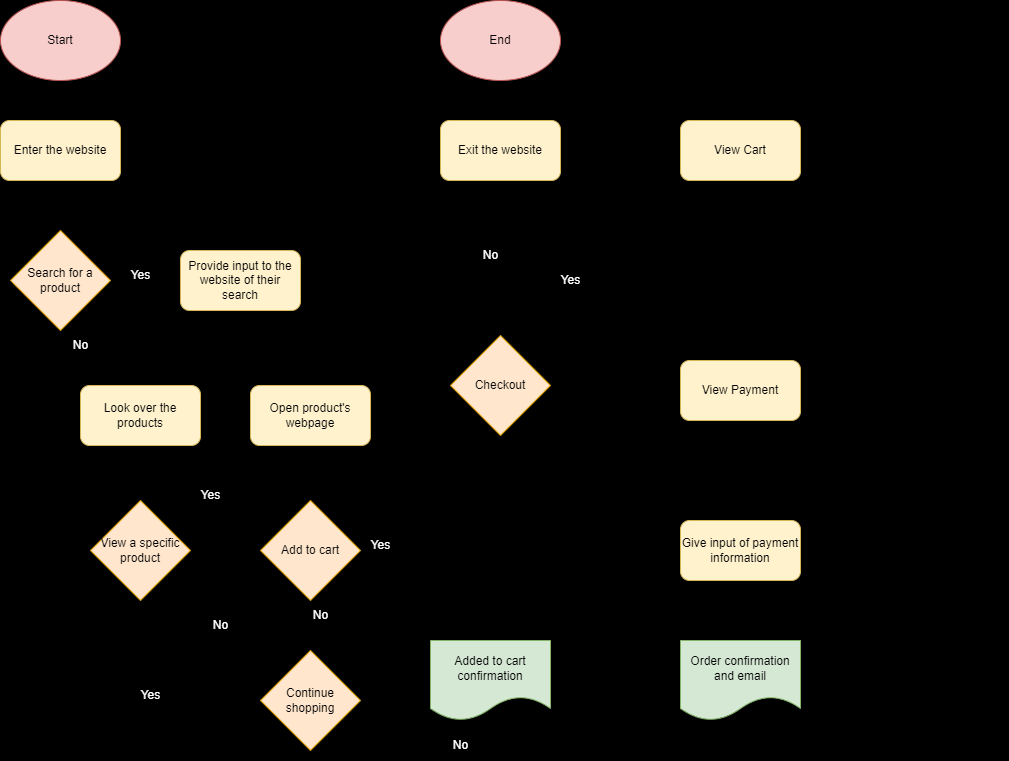

The diagram above was exported from draw.io. Its source (the exported page's mxGraphModel, read from the mxfile embedded in the PNG):
<mxGraphModel dx="1101" dy="634" grid="1" gridSize="10" guides="1" tooltips="1" connect="1" arrows="1" fold="1" page="1" pageScale="1" pageWidth="1100" pageHeight="850" background="#000000" math="0" shadow="0">
  <root>
    <mxCell id="0" />
    <mxCell id="1" parent="0" />
    <mxCell id="7" style="edgeStyle=none;html=1;exitX=0.5;exitY=1;exitDx=0;exitDy=0;entryX=0.5;entryY=0;entryDx=0;entryDy=0;fontColor=#000000;" parent="1" source="4" target="5" edge="1">
      <mxGeometry relative="1" as="geometry" />
    </mxCell>
    <mxCell id="4" value="&lt;font color=&quot;#000000&quot;&gt;Start&lt;/font&gt;" style="ellipse;whiteSpace=wrap;html=1;fillColor=#f8cecc;strokeColor=#b85450;" parent="1" vertex="1">
      <mxGeometry x="60" y="40" width="120" height="80" as="geometry" />
    </mxCell>
    <mxCell id="9" style="edgeStyle=none;html=1;exitX=0.5;exitY=1;exitDx=0;exitDy=0;fontColor=#000000;" parent="1" source="5" target="8" edge="1">
      <mxGeometry relative="1" as="geometry" />
    </mxCell>
    <mxCell id="5" value="&lt;font color=&quot;#000000&quot;&gt;Enter the website&lt;/font&gt;" style="rounded=1;whiteSpace=wrap;html=1;fillColor=#fff2cc;strokeColor=#d6b656;" parent="1" vertex="1">
      <mxGeometry x="60" y="160" width="120" height="60" as="geometry" />
    </mxCell>
    <mxCell id="11" style="edgeStyle=none;html=1;exitX=1;exitY=0.5;exitDx=0;exitDy=0;entryX=0;entryY=0.5;entryDx=0;entryDy=0;fontColor=#000000;" parent="1" source="8" target="10" edge="1">
      <mxGeometry relative="1" as="geometry" />
    </mxCell>
    <mxCell id="17" style="edgeStyle=none;html=1;exitX=0.5;exitY=1;exitDx=0;exitDy=0;entryX=0;entryY=0;entryDx=0;entryDy=0;fontColor=#000000;" parent="1" source="8" target="15" edge="1">
      <mxGeometry relative="1" as="geometry" />
    </mxCell>
    <mxCell id="8" value="&lt;font color=&quot;#000000&quot;&gt;Search for a product&lt;/font&gt;" style="rhombus;whiteSpace=wrap;html=1;fillColor=#ffe6cc;strokeColor=#d79b00;" parent="1" vertex="1">
      <mxGeometry x="70" y="270" width="100" height="100" as="geometry" />
    </mxCell>
    <mxCell id="16" style="edgeStyle=none;html=1;exitX=0.5;exitY=1;exitDx=0;exitDy=0;entryX=1;entryY=0;entryDx=0;entryDy=0;fontColor=#000000;" parent="1" source="10" target="15" edge="1">
      <mxGeometry relative="1" as="geometry" />
    </mxCell>
    <mxCell id="10" value="&lt;font color=&quot;#000000&quot;&gt;Provide input to the website of their search&lt;/font&gt;" style="rounded=1;whiteSpace=wrap;html=1;fillColor=#fff2cc;strokeColor=#d6b656;" parent="1" vertex="1">
      <mxGeometry x="240" y="290" width="120" height="60" as="geometry" />
    </mxCell>
    <mxCell id="12" value="&lt;font color=&quot;#ffffff&quot;&gt;Yes&lt;/font&gt;" style="text;html=1;align=center;verticalAlign=middle;resizable=0;points=[];autosize=1;strokeColor=none;fillColor=none;fontColor=#000000;" parent="1" vertex="1">
      <mxGeometry x="180" y="300" width="40" height="30" as="geometry" />
    </mxCell>
    <mxCell id="20" style="edgeStyle=none;html=1;exitX=0.5;exitY=1;exitDx=0;exitDy=0;fontColor=#FFFFFF;" parent="1" source="15" target="19" edge="1">
      <mxGeometry relative="1" as="geometry" />
    </mxCell>
    <mxCell id="15" value="&lt;font color=&quot;#000000&quot;&gt;Look over the products&lt;/font&gt;" style="rounded=1;whiteSpace=wrap;html=1;fillColor=#fff2cc;strokeColor=#d6b656;" parent="1" vertex="1">
      <mxGeometry x="140" y="425" width="120" height="60" as="geometry" />
    </mxCell>
    <mxCell id="18" value="&lt;font color=&quot;#ffffff&quot;&gt;No&lt;/font&gt;" style="text;html=1;align=center;verticalAlign=middle;resizable=0;points=[];autosize=1;strokeColor=none;fillColor=none;fontColor=#000000;" parent="1" vertex="1">
      <mxGeometry x="120" y="370" width="40" height="30" as="geometry" />
    </mxCell>
    <mxCell id="47" style="edgeStyle=none;html=1;exitX=0.5;exitY=1;exitDx=0;exitDy=0;entryX=0;entryY=0;entryDx=0;entryDy=0;fontColor=#000000;" parent="1" source="19" target="22" edge="1">
      <mxGeometry relative="1" as="geometry" />
    </mxCell>
    <mxCell id="49" style="edgeStyle=none;html=1;exitX=1;exitY=0.5;exitDx=0;exitDy=0;entryX=0;entryY=1;entryDx=0;entryDy=0;fontColor=#000000;" parent="1" source="19" target="27" edge="1">
      <mxGeometry relative="1" as="geometry" />
    </mxCell>
    <mxCell id="19" value="&lt;font color=&quot;#000000&quot;&gt;View a specific product&lt;/font&gt;" style="rhombus;whiteSpace=wrap;html=1;fillColor=#ffe6cc;strokeColor=#d79b00;" parent="1" vertex="1">
      <mxGeometry x="150" y="540" width="100" height="100" as="geometry" />
    </mxCell>
    <mxCell id="25" style="edgeStyle=none;html=1;exitX=0;exitY=0.5;exitDx=0;exitDy=0;entryX=0;entryY=0.5;entryDx=0;entryDy=0;fontColor=#FFFFFF;" parent="1" source="22" target="8" edge="1">
      <mxGeometry relative="1" as="geometry">
        <Array as="points">
          <mxPoint x="70" y="740" />
        </Array>
      </mxGeometry>
    </mxCell>
    <mxCell id="52" style="edgeStyle=none;html=1;exitX=0.5;exitY=1;exitDx=0;exitDy=0;fontColor=#000000;entryX=1;entryY=0.5;entryDx=0;entryDy=0;" parent="1" source="22" target="51" edge="1">
      <mxGeometry relative="1" as="geometry">
        <mxPoint x="690" y="790" as="targetPoint" />
        <Array as="points">
          <mxPoint x="670" y="790" />
          <mxPoint x="670" y="600" />
          <mxPoint x="670" y="425" />
        </Array>
      </mxGeometry>
    </mxCell>
    <mxCell id="22" value="&lt;font color=&quot;#000000&quot;&gt;Continue shopping&lt;/font&gt;" style="rhombus;whiteSpace=wrap;html=1;fillColor=#ffe6cc;strokeColor=#d79b00;" parent="1" vertex="1">
      <mxGeometry x="320" y="690" width="100" height="100" as="geometry" />
    </mxCell>
    <mxCell id="24" value="No" style="text;html=1;align=center;verticalAlign=middle;resizable=0;points=[];autosize=1;strokeColor=none;fillColor=none;fontColor=#FFFFFF;" parent="1" vertex="1">
      <mxGeometry x="260" y="650" width="40" height="30" as="geometry" />
    </mxCell>
    <mxCell id="26" value="Yes" style="text;html=1;align=center;verticalAlign=middle;resizable=0;points=[];autosize=1;strokeColor=none;fillColor=none;fontColor=#FFFFFF;" parent="1" vertex="1">
      <mxGeometry x="190" y="720" width="40" height="30" as="geometry" />
    </mxCell>
    <mxCell id="33" style="edgeStyle=none;html=1;exitX=0.5;exitY=1;exitDx=0;exitDy=0;entryX=0.5;entryY=0;entryDx=0;entryDy=0;fontColor=#000000;" parent="1" source="27" target="31" edge="1">
      <mxGeometry relative="1" as="geometry" />
    </mxCell>
    <mxCell id="27" value="&lt;font color=&quot;#000000&quot;&gt;Open product's webpage&lt;/font&gt;" style="rounded=1;whiteSpace=wrap;html=1;fillColor=#fff2cc;strokeColor=#d6b656;" parent="1" vertex="1">
      <mxGeometry x="310" y="425" width="120" height="60" as="geometry" />
    </mxCell>
    <mxCell id="29" value="Yes" style="text;html=1;align=center;verticalAlign=middle;resizable=0;points=[];autosize=1;strokeColor=none;fillColor=none;fontColor=#FFFFFF;" parent="1" vertex="1">
      <mxGeometry x="250" y="520" width="40" height="30" as="geometry" />
    </mxCell>
    <mxCell id="37" style="edgeStyle=none;html=1;exitX=1;exitY=0.5;exitDx=0;exitDy=0;entryX=0;entryY=0.5;entryDx=0;entryDy=0;fontColor=#000000;" parent="1" source="31" target="36" edge="1">
      <mxGeometry relative="1" as="geometry" />
    </mxCell>
    <mxCell id="46" style="edgeStyle=none;html=1;exitX=0.5;exitY=1;exitDx=0;exitDy=0;entryX=0.5;entryY=0;entryDx=0;entryDy=0;fontColor=#000000;" parent="1" source="31" target="22" edge="1">
      <mxGeometry relative="1" as="geometry" />
    </mxCell>
    <mxCell id="31" value="&lt;font color=&quot;#000000&quot;&gt;Add to cart&lt;/font&gt;" style="rhombus;whiteSpace=wrap;html=1;fillColor=#ffe6cc;strokeColor=#d79b00;" parent="1" vertex="1">
      <mxGeometry x="320" y="540" width="100" height="100" as="geometry" />
    </mxCell>
    <mxCell id="34" value="No" style="text;html=1;align=center;verticalAlign=middle;resizable=0;points=[];autosize=1;strokeColor=none;fillColor=none;fontColor=#FFFFFF;" parent="1" vertex="1">
      <mxGeometry x="360" y="640" width="40" height="30" as="geometry" />
    </mxCell>
    <mxCell id="39" style="edgeStyle=none;html=1;exitX=0;exitY=0.75;exitDx=0;exitDy=0;entryX=1;entryY=0.5;entryDx=0;entryDy=0;fontColor=#000000;" parent="1" source="36" target="22" edge="1">
      <mxGeometry relative="1" as="geometry" />
    </mxCell>
    <mxCell id="36" value="&lt;font color=&quot;#000000&quot;&gt;Added to cart confirmation&lt;/font&gt;" style="shape=document;whiteSpace=wrap;html=1;boundedLbl=1;fillColor=#d5e8d4;strokeColor=#82b366;" parent="1" vertex="1">
      <mxGeometry x="490" y="680" width="120" height="80" as="geometry" />
    </mxCell>
    <mxCell id="41" value="Yes" style="text;html=1;align=center;verticalAlign=middle;resizable=0;points=[];autosize=1;strokeColor=none;fillColor=none;fontColor=#FFFFFF;" parent="1" vertex="1">
      <mxGeometry x="420" y="570" width="40" height="30" as="geometry" />
    </mxCell>
    <mxCell id="59" style="edgeStyle=none;html=1;exitX=0.5;exitY=0;exitDx=0;exitDy=0;entryX=0.5;entryY=1;entryDx=0;entryDy=0;fontColor=#000000;" parent="1" source="51" target="57" edge="1">
      <mxGeometry relative="1" as="geometry" />
    </mxCell>
    <mxCell id="65" style="edgeStyle=none;html=1;exitX=1;exitY=0;exitDx=0;exitDy=0;entryX=0;entryY=1;entryDx=0;entryDy=0;fontColor=#000000;" parent="1" source="51" target="64" edge="1">
      <mxGeometry relative="1" as="geometry" />
    </mxCell>
    <mxCell id="51" value="&lt;font color=&quot;#000000&quot;&gt;Checkout&lt;/font&gt;" style="rhombus;whiteSpace=wrap;html=1;fillColor=#ffe6cc;strokeColor=#d79b00;" parent="1" vertex="1">
      <mxGeometry x="510" y="375" width="100" height="100" as="geometry" />
    </mxCell>
    <mxCell id="54" value="No" style="text;html=1;align=center;verticalAlign=middle;resizable=0;points=[];autosize=1;strokeColor=none;fillColor=none;fontColor=#FFFFFF;" parent="1" vertex="1">
      <mxGeometry x="500" y="770" width="40" height="30" as="geometry" />
    </mxCell>
    <mxCell id="60" style="edgeStyle=none;html=1;exitX=0.5;exitY=0;exitDx=0;exitDy=0;entryX=0.5;entryY=1;entryDx=0;entryDy=0;fontColor=#000000;" parent="1" source="57" target="58" edge="1">
      <mxGeometry relative="1" as="geometry" />
    </mxCell>
    <mxCell id="57" value="&lt;font color=&quot;#000000&quot;&gt;Exit the website&lt;/font&gt;" style="rounded=1;whiteSpace=wrap;html=1;fillColor=#fff2cc;strokeColor=#d6b656;" parent="1" vertex="1">
      <mxGeometry x="500" y="160" width="120" height="60" as="geometry" />
    </mxCell>
    <mxCell id="58" value="&lt;font color=&quot;#000000&quot;&gt;End&lt;/font&gt;" style="ellipse;whiteSpace=wrap;html=1;fillColor=#f8cecc;strokeColor=#b85450;" parent="1" vertex="1">
      <mxGeometry x="500" y="40" width="120" height="80" as="geometry" />
    </mxCell>
    <mxCell id="61" value="&lt;font color=&quot;#ffffff&quot;&gt;No&lt;/font&gt;" style="text;html=1;align=center;verticalAlign=middle;resizable=0;points=[];autosize=1;strokeColor=none;fillColor=none;fontColor=#000000;" parent="1" vertex="1">
      <mxGeometry x="530" y="280" width="40" height="30" as="geometry" />
    </mxCell>
    <mxCell id="69" style="edgeStyle=none;html=1;exitX=0.5;exitY=1;exitDx=0;exitDy=0;entryX=0.5;entryY=0;entryDx=0;entryDy=0;fontColor=#000000;" parent="1" source="64" target="68" edge="1">
      <mxGeometry relative="1" as="geometry" />
    </mxCell>
    <mxCell id="64" value="&lt;font color=&quot;#000000&quot;&gt;View Cart&lt;/font&gt;" style="rounded=1;whiteSpace=wrap;html=1;fillColor=#fff2cc;strokeColor=#d6b656;" parent="1" vertex="1">
      <mxGeometry x="740" y="160" width="120" height="60" as="geometry" />
    </mxCell>
    <mxCell id="66" value="Yes" style="text;html=1;align=center;verticalAlign=middle;resizable=0;points=[];autosize=1;strokeColor=none;fillColor=none;fontColor=#FFFFFF;" parent="1" vertex="1">
      <mxGeometry x="610" y="305" width="40" height="30" as="geometry" />
    </mxCell>
    <mxCell id="71" style="edgeStyle=none;html=1;exitX=0.5;exitY=1;exitDx=0;exitDy=0;entryX=0.5;entryY=0;entryDx=0;entryDy=0;fontColor=#000000;" parent="1" source="68" target="70" edge="1">
      <mxGeometry relative="1" as="geometry" />
    </mxCell>
    <mxCell id="68" value="&lt;font color=&quot;#000000&quot;&gt;View Payment&lt;/font&gt;" style="rounded=1;whiteSpace=wrap;html=1;fillColor=#fff2cc;strokeColor=#d6b656;" parent="1" vertex="1">
      <mxGeometry x="740" y="400" width="120" height="60" as="geometry" />
    </mxCell>
    <mxCell id="74" style="edgeStyle=none;html=1;exitX=0.5;exitY=1;exitDx=0;exitDy=0;entryX=0.5;entryY=0;entryDx=0;entryDy=0;fontColor=#000000;" parent="1" source="70" target="73" edge="1">
      <mxGeometry relative="1" as="geometry" />
    </mxCell>
    <mxCell id="70" value="&lt;font color=&quot;#000000&quot;&gt;Give input of payment information&lt;/font&gt;" style="rounded=1;whiteSpace=wrap;html=1;fillColor=#fff2cc;strokeColor=#d6b656;" parent="1" vertex="1">
      <mxGeometry x="740" y="560" width="120" height="60" as="geometry" />
    </mxCell>
    <mxCell id="76" style="edgeStyle=none;html=1;exitX=1;exitY=0.5;exitDx=0;exitDy=0;entryX=1;entryY=0.5;entryDx=0;entryDy=0;fontColor=#000000;" parent="1" source="73" target="58" edge="1">
      <mxGeometry relative="1" as="geometry">
        <Array as="points">
          <mxPoint x="1060" y="720" />
          <mxPoint x="1060" y="80" />
        </Array>
      </mxGeometry>
    </mxCell>
    <mxCell id="73" value="&lt;font color=&quot;#000000&quot;&gt;Order confirmation and email&lt;/font&gt;" style="shape=document;whiteSpace=wrap;html=1;boundedLbl=1;fillColor=#d5e8d4;strokeColor=#82b366;" parent="1" vertex="1">
      <mxGeometry x="740" y="680" width="120" height="80" as="geometry" />
    </mxCell>
  </root>
</mxGraphModel>